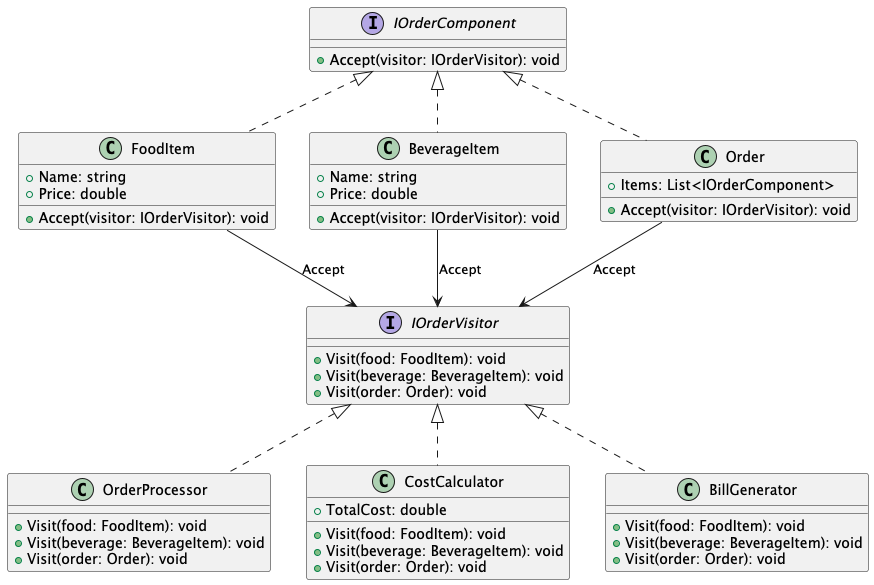

The diagram above was rendered by PlantUML. Its source (embedded in the PNG):
@startuml
interface IOrderComponent {
    +Accept(visitor: IOrderVisitor): void
}

class FoodItem {
    +Name: string
    +Price: double
    +Accept(visitor: IOrderVisitor): void
}

class BeverageItem {
    +Name: string
    +Price: double
    +Accept(visitor: IOrderVisitor): void
}

class Order {
    +Items: List<IOrderComponent>
    +Accept(visitor: IOrderVisitor): void
}

interface IOrderVisitor {
    +Visit(food: FoodItem): void
    +Visit(beverage: BeverageItem): void
    +Visit(order: Order): void
}

class OrderProcessor {
    +Visit(food: FoodItem): void
    +Visit(beverage: BeverageItem): void
    +Visit(order: Order): void
}

class CostCalculator {
    +TotalCost: double
    +Visit(food: FoodItem): void
    +Visit(beverage: BeverageItem): void
    +Visit(order: Order): void
}

class BillGenerator {
    +Visit(food: FoodItem): void
    +Visit(beverage: BeverageItem): void
    +Visit(order: Order): void
}

IOrderComponent <|.. FoodItem
IOrderComponent <|.. BeverageItem
IOrderComponent <|.. Order
IOrderVisitor <|.. OrderProcessor
IOrderVisitor <|.. CostCalculator
IOrderVisitor <|.. BillGenerator
FoodItem --> IOrderVisitor : Accept
BeverageItem --> IOrderVisitor : Accept
Order --> IOrderVisitor : Accept
@enduml